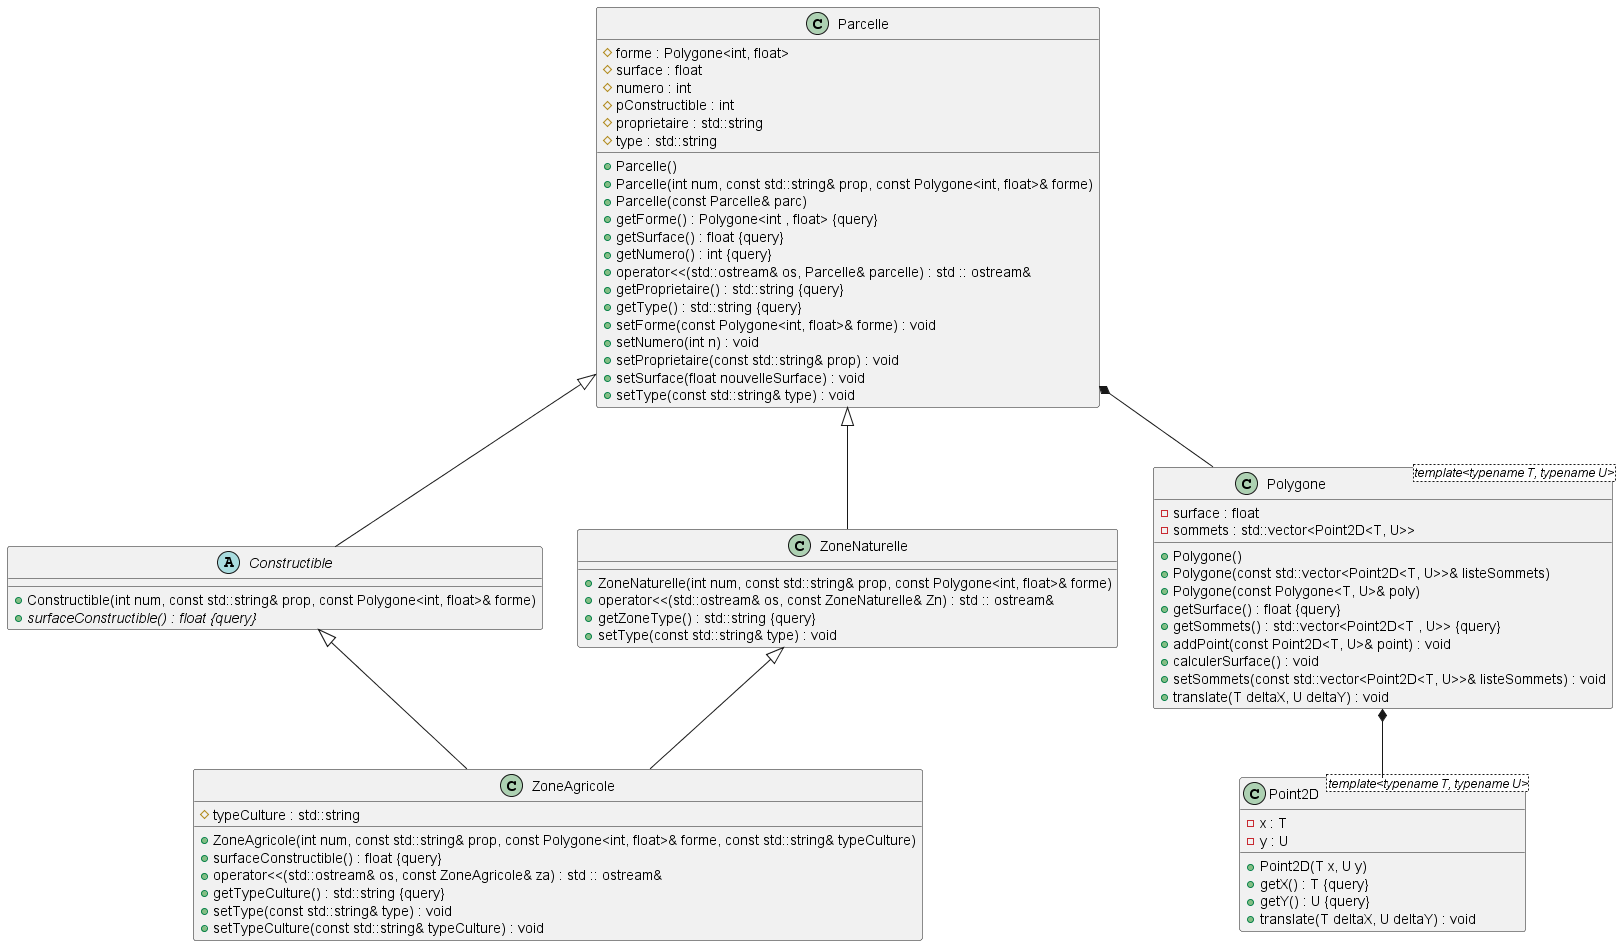

The diagram above was rendered by PlantUML. Its source (embedded in the PNG):
@startuml





/' Objects '/

abstract class Constructible {
	+Constructible(int num, const std::string& prop, const Polygone<int, float>& forme)
	+{abstract} surfaceConstructible() : float {query}
}


class Parcelle {
	+Parcelle()
	+Parcelle(int num, const std::string& prop, const Polygone<int, float>& forme)
	+Parcelle(const Parcelle& parc)
	+getForme() : Polygone<int , float> {query}
	#forme : Polygone<int, float>
	+getSurface() : float {query}
	#surface : float
	+getNumero() : int {query}
	#numero : int
	#pConstructible : int
	+operator<<(std::ostream& os, Parcelle& parcelle) : std :: ostream&
	+getProprietaire() : std::string {query}
	+getType() : std::string {query}
	#proprietaire : std::string
	#type : std::string
	+setForme(const Polygone<int, float>& forme) : void
	+setNumero(int n) : void
	+setProprietaire(const std::string& prop) : void
	+setSurface(float nouvelleSurface) : void
	+setType(const std::string& type) : void
}


class Point2D <template<typename T, typename U>> {
	+Point2D(T x, U y)
	+getX() : T {query}
	-x : T
	+getY() : U {query}
	-y : U
	+translate(T deltaX, U deltaY) : void
}


class Polygone <template<typename T, typename U>> {
	+Polygone()
	+Polygone(const std::vector<Point2D<T, U>>& listeSommets)
	+Polygone(const Polygone<T, U>& poly)
	+getSurface() : float {query}
	-surface : float
	+getSommets() : std::vector<Point2D<T , U>> {query}
	-sommets : std::vector<Point2D<T, U>>
	+addPoint(const Point2D<T, U>& point) : void
	+calculerSurface() : void
	+setSommets(const std::vector<Point2D<T, U>>& listeSommets) : void
	+translate(T deltaX, U deltaY) : void
}


class ZoneAgricole {
	+ZoneAgricole(int num, const std::string& prop, const Polygone<int, float>& forme, const std::string& typeCulture)
	+surfaceConstructible() : float {query}
	+operator<<(std::ostream& os, const ZoneAgricole& za) : std :: ostream&
	+getTypeCulture() : std::string {query}
	#typeCulture : std::string
	+setType(const std::string& type) : void
	+setTypeCulture(const std::string& typeCulture) : void
}


class ZoneNaturelle {
	+ZoneNaturelle(int num, const std::string& prop, const Polygone<int, float>& forme)
	+operator<<(std::ostream& os, const ZoneNaturelle& Zn) : std :: ostream&
	+getZoneType() : std::string {query}
	+setType(const std::string& type) : void
}





/' Inheritance relationships '/

.Constructible <|-- .ZoneAgricole


.Parcelle <|-- .Constructible


.Parcelle <|-- .ZoneNaturelle


.ZoneNaturelle <|-- .ZoneAgricole





/' Aggregation relationships '/

.Parcelle *-- .Polygone


.Polygone *-- .Point2D






/' Nested objects '/



@enduml